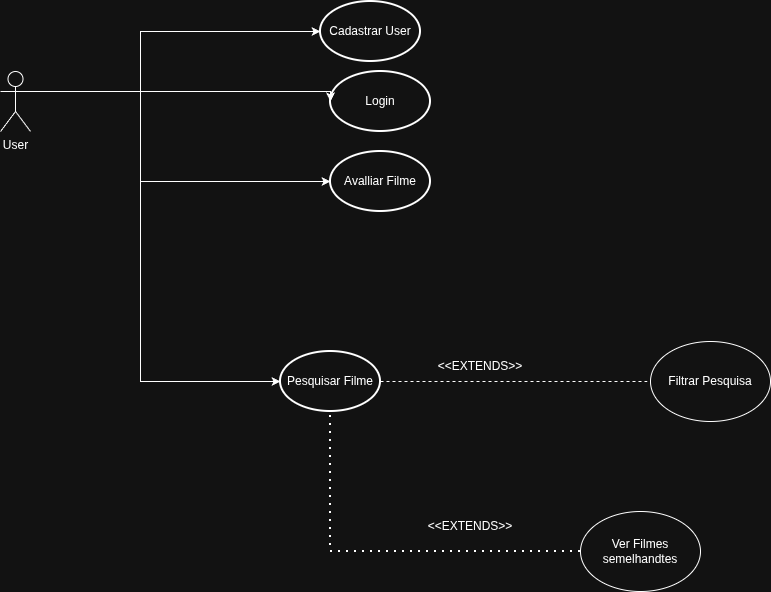

The diagram above was exported from draw.io. Its source (the exported page's mxGraphModel, read from the mxfile embedded in the PNG):
<mxGraphModel dx="1414" dy="781" grid="1" gridSize="10" guides="1" tooltips="1" connect="1" arrows="1" fold="1" page="1" pageScale="1" pageWidth="827" pageHeight="1169" math="0" shadow="0">
  <root>
    <mxCell id="0" />
    <mxCell id="1" parent="0" />
    <mxCell id="UTKU7sfQuockRSeD0iI3-9" parent="1" style="shape=umlActor;verticalLabelPosition=bottom;verticalAlign=top;html=1;" value="User" vertex="1">
      <mxGeometry height="60" width="30" x="150" y="90" as="geometry" />
    </mxCell>
    <mxCell id="UTKU7sfQuockRSeD0iI3-13" edge="1" parent="1" source="UTKU7sfQuockRSeD0iI3-9" style="edgeStyle=orthogonalEdgeStyle;rounded=0;orthogonalLoop=1;jettySize=auto;html=1;exitX=1;exitY=0.3333333333333333;exitDx=0;exitDy=0;exitPerimeter=0;entryX=0;entryY=0.5;entryDx=0;entryDy=0;entryPerimeter=0;" target="UTKU7sfQuockRSeD0iI3-14">
      <mxGeometry relative="1" as="geometry">
        <Array as="points">
          <mxPoint x="290" y="110" />
          <mxPoint x="290" y="50" />
        </Array>
        <mxPoint x="390" y="110" as="targetPoint" />
      </mxGeometry>
    </mxCell>
    <mxCell id="UTKU7sfQuockRSeD0iI3-14" parent="1" style="strokeWidth=2;html=1;shape=mxgraph.flowchart.start_1;whiteSpace=wrap;" value="Cadastrar User" vertex="1">
      <mxGeometry height="60" width="100" x="470" y="20" as="geometry" />
    </mxCell>
    <mxCell id="UTKU7sfQuockRSeD0iI3-15" parent="1" style="strokeWidth=2;html=1;shape=mxgraph.flowchart.start_1;whiteSpace=wrap;" value="Login" vertex="1">
      <mxGeometry height="60" width="100" x="480" y="90" as="geometry" />
    </mxCell>
    <mxCell id="UTKU7sfQuockRSeD0iI3-16" edge="1" parent="1" source="UTKU7sfQuockRSeD0iI3-9" style="edgeStyle=orthogonalEdgeStyle;rounded=0;orthogonalLoop=1;jettySize=auto;html=1;exitX=1;exitY=0.3333333333333333;exitDx=0;exitDy=0;exitPerimeter=0;entryX=0;entryY=0.5;entryDx=0;entryDy=0;entryPerimeter=0;" target="UTKU7sfQuockRSeD0iI3-15">
      <mxGeometry relative="1" as="geometry">
        <Array as="points">
          <mxPoint x="480" y="110" />
        </Array>
      </mxGeometry>
    </mxCell>
    <mxCell id="UTKU7sfQuockRSeD0iI3-18" parent="1" style="strokeWidth=2;html=1;shape=mxgraph.flowchart.start_1;whiteSpace=wrap;" value="Pesquisar Filme" vertex="1">
      <mxGeometry height="60" width="100" x="430" y="370" as="geometry" />
    </mxCell>
    <mxCell id="UTKU7sfQuockRSeD0iI3-19" parent="1" style="strokeWidth=2;html=1;shape=mxgraph.flowchart.start_1;whiteSpace=wrap;" value="Avalliar Filme" vertex="1">
      <mxGeometry height="60" width="100" x="480" y="170" as="geometry" />
    </mxCell>
    <mxCell id="UTKU7sfQuockRSeD0iI3-25" edge="1" parent="1" source="UTKU7sfQuockRSeD0iI3-9" style="edgeStyle=orthogonalEdgeStyle;rounded=0;orthogonalLoop=1;jettySize=auto;html=1;exitX=1;exitY=0.3333333333333333;exitDx=0;exitDy=0;exitPerimeter=0;entryX=0;entryY=0.5;entryDx=0;entryDy=0;entryPerimeter=0;" target="UTKU7sfQuockRSeD0iI3-19">
      <mxGeometry relative="1" as="geometry">
        <Array as="points">
          <mxPoint x="290" y="110" />
          <mxPoint x="290" y="200" />
        </Array>
      </mxGeometry>
    </mxCell>
    <mxCell id="FZLfILgy8woqnrPgc7aA-1" edge="1" parent="1" source="UTKU7sfQuockRSeD0iI3-9" style="edgeStyle=orthogonalEdgeStyle;rounded=0;orthogonalLoop=1;jettySize=auto;html=1;exitX=1;exitY=0.3333333333333333;exitDx=0;exitDy=0;exitPerimeter=0;entryX=0;entryY=0.5;entryDx=0;entryDy=0;entryPerimeter=0;" target="UTKU7sfQuockRSeD0iI3-18">
      <mxGeometry relative="1" as="geometry">
        <Array as="points">
          <mxPoint x="290" y="110" />
          <mxPoint x="290" y="400" />
        </Array>
      </mxGeometry>
    </mxCell>
    <mxCell id="FZLfILgy8woqnrPgc7aA-2" edge="1" parent="1" source="UTKU7sfQuockRSeD0iI3-18" style="endArrow=none;dashed=1;html=1;rounded=0;exitX=1;exitY=0.5;exitDx=0;exitDy=0;exitPerimeter=0;entryX=0;entryY=0.5;entryDx=0;entryDy=0;" target="FZLfILgy8woqnrPgc7aA-3" value="">
      <mxGeometry height="50" relative="1" width="50" as="geometry">
        <mxPoint x="440" y="450" as="sourcePoint" />
        <mxPoint x="750" y="620" as="targetPoint" />
      </mxGeometry>
    </mxCell>
    <mxCell id="FZLfILgy8woqnrPgc7aA-3" parent="1" style="ellipse;whiteSpace=wrap;html=1;" value="Filtrar Pesquisa" vertex="1">
      <mxGeometry height="80" width="120" x="800" y="360" as="geometry" />
    </mxCell>
    <mxCell id="FZLfILgy8woqnrPgc7aA-5" parent="1" style="ellipse;whiteSpace=wrap;html=1;" value="Ver Filmes semelhandtes" vertex="1">
      <mxGeometry height="80" width="120" x="730" y="530" as="geometry" />
    </mxCell>
    <mxCell id="FZLfILgy8woqnrPgc7aA-11" parent="1" style="text;html=1;whiteSpace=wrap;strokeColor=none;fillColor=none;align=center;verticalAlign=middle;rounded=0;" value="&amp;lt;&amp;lt;EXTENDS&amp;gt;&amp;gt;" vertex="1">
      <mxGeometry height="30" width="60" x="600" y="370" as="geometry" />
    </mxCell>
    <mxCell id="FZLfILgy8woqnrPgc7aA-14" edge="1" parent="1" source="FZLfILgy8woqnrPgc7aA-5" style="endArrow=none;dashed=1;html=1;dashPattern=1 3;strokeWidth=2;rounded=0;exitX=0;exitY=0.5;exitDx=0;exitDy=0;entryX=0.5;entryY=1;entryDx=0;entryDy=0;entryPerimeter=0;" target="UTKU7sfQuockRSeD0iI3-18" value="">
      <mxGeometry height="50" relative="1" width="50" as="geometry">
        <Array as="points">
          <mxPoint x="480" y="570" />
        </Array>
        <mxPoint x="440" y="440" as="sourcePoint" />
        <mxPoint x="490" y="390" as="targetPoint" />
      </mxGeometry>
    </mxCell>
    <mxCell id="FZLfILgy8woqnrPgc7aA-15" parent="1" style="text;html=1;whiteSpace=wrap;strokeColor=none;fillColor=none;align=center;verticalAlign=middle;rounded=0;" value="&amp;lt;&amp;lt;EXTENDS&amp;gt;&amp;gt;" vertex="1">
      <mxGeometry height="30" width="60" x="590" y="530" as="geometry" />
    </mxCell>
  </root>
</mxGraphModel>